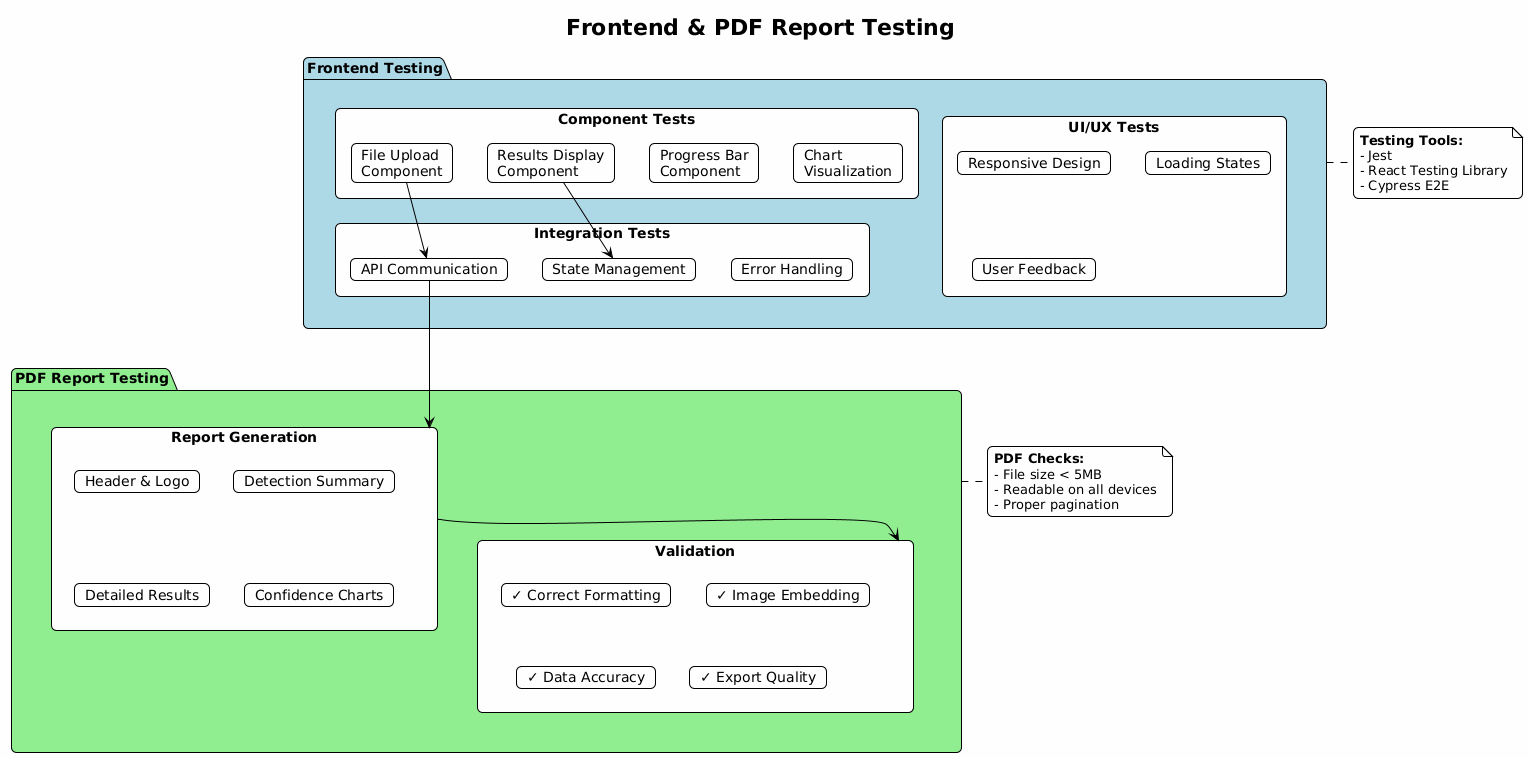

The diagram above was rendered by PlantUML. Its source (embedded in the PNG):
@startuml
!theme plain
title Frontend & PDF Report Testing

skinparam backgroundColor #FEFEFE
skinparam roundcorner 10

package "Frontend Testing" as frontend #LightBlue {
    rectangle "Component Tests" as comp {
        card "File Upload\nComponent" as upload
        card "Results Display\nComponent" as display
        card "Progress Bar\nComponent" as progress
        card "Chart\nVisualization" as chart
    }
    
    rectangle "Integration Tests" as integ {
        card "API Communication" as apicom
        card "State Management" as state
        card "Error Handling" as error
    }
    
    rectangle "UI/UX Tests" as uiux {
        card "Responsive Design" as resp
        card "Loading States" as load
        card "User Feedback" as feed
    }
}

package "PDF Report Testing" as pdf #LightGreen {
    rectangle "Report Generation" as report {
        card "Header & Logo" as header
        card "Detection Summary" as summary
        card "Detailed Results" as detail
        card "Confidence Charts" as charts
    }
    
    rectangle "Validation" as valid {
        card "✓ Correct Formatting" as format
        card "✓ Image Embedding" as embed
        card "✓ Data Accuracy" as accuracy
        card "✓ Export Quality" as quality
    }
}

upload --> apicom
display --> state
apicom --> report
report --> valid

note right of frontend
  <b>Testing Tools:</b>
  - Jest
  - React Testing Library
  - Cypress E2E
end note

note right of pdf
  <b>PDF Checks:</b>
  - File size < 5MB
  - Readable on all devices
  - Proper pagination
end note
@enduml